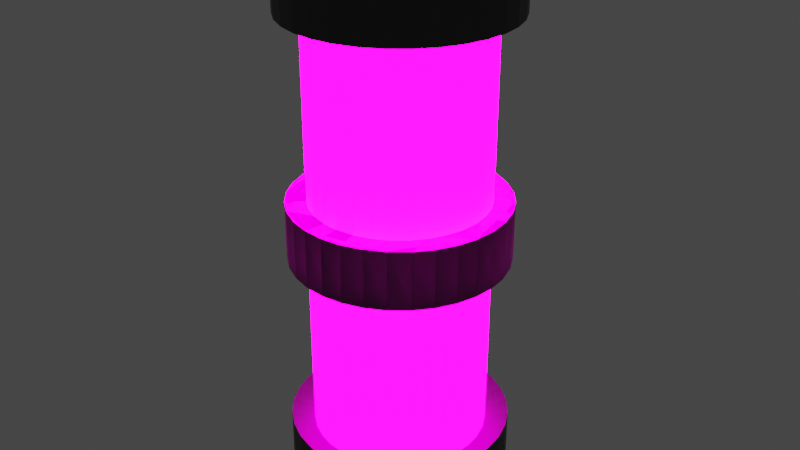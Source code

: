 # Source: canister.blend  (saved by Blender 3.1.7; exported with 4.5.12 LTS)
import bpy
from mathutils import Matrix  # noqa: F401  (used for matrix-valued properties, if any)

bpy.ops.wm.read_factory_settings(use_empty=True)
scene = bpy.context.scene
scene.name = 'Scene'

# ---- collections
col_collection = bpy.data.collections.new('Collection'); scene.collection.children.link(col_collection)

# ---- materials (node trees are filled in below, after node groups)
mat_material_001 = bpy.data.materials.new('Material.001')
mat_material_001.use_transparent_shadow = False
mat_material_002 = bpy.data.materials.new('Material.002')
mat_material_002.use_transparent_shadow = False

# ---- material node trees
mat_material_001.use_nodes = True; mat_material_001.node_tree.nodes.clear()
_N = mat_material_001.node_tree.nodes; _L = mat_material_001.node_tree.links
n0 = _N.new('ShaderNodeBsdfPrincipled'); n0.name = 'Principled BSDF'; n0.location = (10, 300)
n0.distribution = 'GGX'
n0.subsurface_method = 'RANDOM_WALK_SKIN'
n0.inputs[0].default_value = (191.0, 0.0, 142.0, 1.0)
n0.inputs[1].default_value = 1.0
n0.inputs[2].default_value = 0.8119
n0.inputs[3].default_value = 1.45
n0.inputs[11].default_value = 1.01
n0.inputs[13].default_value = 0.5092
n0.inputs[27].default_value = (191.0, 0.0, 142.0, 1.0)
n0.inputs[28].default_value = 0.1
n1 = _N.new('ShaderNodeOutputMaterial'); n1.name = 'Material Output'; n1.location = (300, 300)
_L.new(n0.outputs[0], n1.inputs[0])
n1.is_active_output = True
mat_material_002.use_nodes = True; mat_material_002.node_tree.nodes.clear()
_N = mat_material_002.node_tree.nodes; _L = mat_material_002.node_tree.links
n0 = _N.new('ShaderNodeBsdfPrincipled'); n0.name = 'Principled BSDF'; n0.location = (10, 300)
n0.distribution = 'GGX'
n0.subsurface_method = 'RANDOM_WALK_SKIN'
n0.inputs[0].default_value = (0.07564, 0.07564, 0.07564, 1.0)
n0.inputs[1].default_value = 1.0
n0.inputs[3].default_value = 1.45
n0.inputs[27].default_value = (0.0, 0.0, 0.0, 1.0)
n0.inputs[28].default_value = 1.0
n1 = _N.new('ShaderNodeOutputMaterial'); n1.name = 'Material Output'; n1.location = (300, 300)
_L.new(n0.outputs[0], n1.inputs[0])
n1.is_active_output = True

# ---- world
world_world = bpy.data.worlds.new('World'); scene.world = world_world
world_world.use_nodes = True; world_world.node_tree.nodes.clear()
_N = world_world.node_tree.nodes; _L = world_world.node_tree.links
n0 = _N.new('ShaderNodeOutputWorld'); n0.name = 'World Output'; n0.location = (300, 300)
n1 = _N.new('ShaderNodeBackground'); n1.name = 'Background'; n1.location = (10, 300)
n1.inputs[0].default_value = (0.05088, 0.05088, 0.05088, 1.0)
_L.new(n1.outputs[0], n0.inputs[0])
n0.is_active_output = True
world_world.color = (0.05088, 0.05088, 0.05088)
world_world.use_sun_shadow = False
world_world.sun_shadow_jitter_overblur = 0.0

# ---- meshes
me_cylinder = bpy.data.meshes.new('Cylinder')
me_cylinder.from_pydata([(0.0, 1.0, -1.0), (-2.375e-08, 0.8134, 1.0), (0.1951, 0.9808, -1.0), (0.1587, 0.7978, 1.0), (0.3827, 0.9239, -1.0), (0.3113, 0.7515, 1.0), (0.5556, 0.8315, -1.0), (0.4519, 0.6763, 1.0), (0.7071, 0.7071, -1.0), (0.5752, 0.5752, 1.0), (0.8315, 0.5556, -1.0), (0.6763, 0.4519, 1.0), (0.9239, 0.3827, -1.0), (0.7515, 0.3113, 1.0), (0.9808, 0.1951, -1.0), (0.7978, 0.1587, 1.0), (1.0, -4.371e-08, -1.0), (0.8134, -3.812e-08, 1.0), (0.9808, -0.1951, -1.0), (0.7978, -0.1587, 1.0), (0.9239, -0.3827, -1.0), (0.7515, -0.3113, 1.0), (0.8315, -0.5556, -1.0), (0.6763, -0.4519, 1.0), (0.7071, -0.7071, -1.0), (0.5752, -0.5752, 1.0), (0.5556, -0.8315, -1.0), (0.4519, -0.6763, 1.0), (0.3827, -0.9239, -1.0), (0.3113, -0.7515, 1.0), (0.1951, -0.9808, -1.0), (0.1587, -0.7978, 1.0), (-8.742e-08, -1.0, -1.0), (-7.625e-08, -0.8134, 1.0), (-0.1951, -0.9808, -1.0), (-0.1587, -0.7978, 1.0), (-0.3827, -0.9239, -1.0), (-0.3113, -0.7515, 1.0), (-0.5556, -0.8315, -1.0), (-0.4519, -0.6763, 1.0), (-0.7071, -0.7071, -1.0), (-0.5752, -0.5752, 1.0), (-0.8315, -0.5556, -1.0), (-0.6763, -0.4519, 1.0), (-0.9239, -0.3827, -1.0), (-0.7515, -0.3113, 1.0), (-0.9808, -0.1951, -1.0), (-0.7978, -0.1587, 1.0), (-1.0, 1.192e-08, -1.0), (-0.8134, 1.192e-08, 1.0), (-0.9808, 0.1951, -1.0), (-0.7978, 0.1587, 1.0), (-0.9239, 0.3827, -1.0), (-0.7515, 0.3113, 1.0), (-0.8315, 0.5556, -1.0), (-0.6763, 0.4519, 1.0), (-0.7071, 0.7071, -1.0), (-0.5752, 0.5752, 1.0), (-0.5556, 0.8315, -1.0), (-0.4519, 0.6763, 1.0), (-0.3827, 0.9239, -1.0), (-0.3113, 0.7515, 1.0), (-0.1951, 0.9808, -1.0), (-0.1587, 0.7978, 1.0), (0.1951, 0.9808, 1.0), (0.0, 1.0, 1.0), (0.3827, 0.9239, 1.0), (0.5556, 0.8315, 1.0), (0.7071, 0.7071, 1.0), (0.8315, 0.5556, 1.0), (0.9239, 0.3827, 1.0), (0.9808, 0.1951, 1.0), (1.0, -4.371e-08, 1.0), (0.9808, -0.1951, 1.0), (0.9239, -0.3827, 1.0), (0.8315, -0.5556, 1.0), (0.7071, -0.7071, 1.0), (0.5556, -0.8315, 1.0), (0.3827, -0.9239, 1.0), (0.1951, -0.9808, 1.0), (-8.742e-08, -1.0, 1.0), (-0.1951, -0.9808, 1.0), (-0.3827, -0.9239, 1.0), (-0.5556, -0.8315, 1.0), (-0.7071, -0.7071, 1.0), (-0.8315, -0.5556, 1.0), (-0.9239, -0.3827, 1.0), (-0.9808, -0.1951, 1.0), (-1.0, 1.192e-08, 1.0), (-0.9808, 0.1951, 1.0), (-0.9239, 0.3827, 1.0), (-0.8315, 0.5556, 1.0), (-0.7071, 0.7071, 1.0), (-0.5556, 0.8315, 1.0), (-0.3827, 0.9239, 1.0), (-0.1951, 0.9808, 1.0), (0.2003, 1.007, 7.138), (2.21e-08, 1.027, 7.138), (0.3929, 0.9485, 7.138), (0.5704, 0.8536, 7.138), (0.726, 0.726, 7.138), (0.8536, 0.5704, 7.138), (0.9485, 0.3929, 7.138), (1.007, 0.2003, 7.138), (1.027, -4.997e-08, 7.138), (1.007, -0.2003, 7.138), (0.9485, -0.3929, 7.138), (0.8536, -0.5704, 7.138), (0.726, -0.726, 7.138), (0.5704, -0.8536, 7.138), (0.3929, -0.9485, 7.138), (0.2003, -1.007, 7.138), (-4.416e-08, -1.027, 7.138), (-0.2003, -1.007, 7.138), (-0.3929, -0.9485, 7.138), (-0.5704, -0.8536, 7.138), (-0.726, -0.726, 7.138), (-0.8536, -0.5704, 7.138), (-0.9485, -0.3929, 7.138), (-1.007, -0.2003, 7.138), (-1.027, 1.32e-08, 7.138), (-1.007, 0.2003, 7.138), (-0.9485, 0.3929, 7.138), (-0.8536, 0.5704, 7.138), (-0.726, 0.726, 7.138), (-0.5704, 0.8536, 7.138), (-0.3929, 0.9485, 7.138), (-0.2003, 1.007, 7.138), (0.1587, 0.7978, 7.402), (1.542e-08, 0.8134, 7.402), (0.3113, 0.7515, 7.402), (0.4519, 0.6763, 7.402), (0.5752, 0.5752, 7.402), (0.6763, 0.4519, 7.402), (0.7515, 0.3113, 7.402), (0.7978, 0.1587, 7.402), (0.8134, -3.812e-08, 7.402), (0.7978, -0.1587, 7.402), (0.7515, -0.3113, 7.402), (0.6763, -0.4519, 7.402), (0.5752, -0.5752, 7.402), (0.4519, -0.6763, 7.402), (0.3113, -0.7515, 7.402), (0.1587, -0.7978, 7.402), (-3.708e-08, -0.8134, 7.402), (-0.1587, -0.7978, 7.402), (-0.3113, -0.7515, 7.402), (-0.4519, -0.6763, 7.402), (-0.5752, -0.5752, 7.402), (-0.6763, -0.4519, 7.402), (-0.7515, -0.3113, 7.402), (-0.7978, -0.1587, 7.402), (-0.8134, 1.192e-08, 7.402), (-0.7978, 0.1587, 7.402), (-0.7515, 0.3113, 7.402), (-0.6763, 0.4519, 7.402), (-0.5752, 0.5752, 7.402), (-0.4519, 0.6763, 7.402), (-0.3113, 0.7515, 7.402), (-0.1587, 0.7978, 7.402), (0.1587, 0.7978, 7.402), (1.542e-08, 0.8134, 7.402), (0.3113, 0.7515, 7.402), (0.4519, 0.6763, 7.402), (0.5752, 0.5752, 7.402), (0.6763, 0.4519, 7.402), (0.7515, 0.3113, 7.402), (0.7978, 0.1587, 7.402), (0.8134, -3.812e-08, 7.402), (0.7978, -0.1587, 7.402), (0.7515, -0.3113, 7.402), (0.6763, -0.4519, 7.402), (0.5752, -0.5752, 7.402), (0.4519, -0.6763, 7.402), (0.3113, -0.7515, 7.402), (0.1587, -0.7978, 7.402), (-3.708e-08, -0.8134, 7.402), (-0.1587, -0.7978, 7.402), (-0.3113, -0.7515, 7.402), (-0.4519, -0.6763, 7.402), (-0.5752, -0.5752, 7.402), (-0.6763, -0.4519, 7.402), (-0.7515, -0.3113, 7.402), (-0.7978, -0.1587, 7.402), (-0.8134, 1.192e-08, 7.402), (-0.7978, 0.1587, 7.402), (-0.7515, 0.3113, 7.402), (-0.6763, 0.4519, 7.402), (-0.5752, 0.5752, 7.402), (-0.4519, 0.6763, 7.402), (-0.3113, 0.7515, 7.402), (-0.1587, 0.7978, 7.402), (0.2003, 1.007, 9.68), (1.669e-08, 1.027, 9.68), (0.3929, 0.9485, 9.68), (0.5704, 0.8536, 9.68), (0.726, 0.726, 9.68), (0.8536, 0.5704, 9.68), (0.9485, 0.3929, 9.68), (1.007, 0.2003, 9.68), (1.027, -4.997e-08, 9.68), (1.007, -0.2003, 9.68), (0.9485, -0.3929, 9.68), (0.8536, -0.5704, 9.68), (0.726, -0.726, 9.68), (0.5704, -0.8536, 9.68), (0.3929, -0.9485, 9.68), (0.2003, -1.007, 9.68), (-4.957e-08, -1.027, 9.68), (-0.2003, -1.007, 9.68), (-0.3929, -0.9485, 9.68), (-0.5704, -0.8536, 9.68), (-0.726, -0.726, 9.68), (-0.8536, -0.5704, 9.68), (-0.9485, -0.3929, 9.68), (-1.007, -0.2003, 9.68), (-1.027, 1.32e-08, 9.68), (-1.007, 0.2003, 9.68), (-0.9485, 0.3929, 9.68), (-0.8536, 0.5704, 9.68), (-0.726, 0.726, 9.68), (-0.5704, 0.8536, 9.68), (-0.3929, 0.9485, 9.68), (-0.2003, 1.007, 9.68)], [], [(0, 65, 64, 2), (2, 64, 66, 4), (4, 66, 67, 6), (6, 67, 68, 8), (8, 68, 69, 10), (10, 69, 70, 12), (12, 70, 71, 14), (14, 71, 72, 16), (16, 72, 73, 18), (18, 73, 74, 20), (20, 74, 75, 22), (22, 75, 76, 24), (24, 76, 77, 26), (26, 77, 78, 28), (28, 78, 79, 30), (30, 79, 80, 32), (32, 80, 81, 34), (34, 81, 82, 36), (36, 82, 83, 38), (38, 83, 84, 40), (40, 84, 85, 42), (42, 85, 86, 44), (44, 86, 87, 46), (46, 87, 88, 48), (48, 88, 89, 50), (50, 89, 90, 52), (52, 90, 91, 54), (54, 91, 92, 56), (56, 92, 93, 58), (58, 93, 94, 60), (27, 25, 140, 141), (60, 94, 95, 62), (62, 95, 65, 0), (0, 2, 4, 6, 8, 10, 12, 14, 16, 18, 20, 22, 24, 26, 28, 30, 32, 34, 36, 38, 40, 42, 44, 46, 48, 50, 52, 54, 56, 58, 60, 62), (1, 3, 64, 65), (3, 5, 66, 64), (5, 7, 67, 66), (7, 9, 68, 67), (9, 11, 69, 68), (11, 13, 70, 69), (13, 15, 71, 70), (15, 17, 72, 71), (17, 19, 73, 72), (19, 21, 74, 73), (21, 23, 75, 74), (23, 25, 76, 75), (25, 27, 77, 76), (27, 29, 78, 77), (29, 31, 79, 78), (31, 33, 80, 79), (33, 35, 81, 80), (35, 37, 82, 81), (37, 39, 83, 82), (39, 41, 84, 83), (41, 43, 85, 84), (43, 45, 86, 85), (45, 47, 87, 86), (47, 49, 88, 87), (49, 51, 89, 88), (51, 53, 90, 89), (53, 55, 91, 90), (55, 57, 92, 91), (57, 59, 93, 92), (59, 61, 94, 93), (61, 63, 95, 94), (63, 1, 65, 95), (123, 122, 218, 219), (55, 53, 154, 155), (29, 27, 141, 142), (3, 1, 129, 128), (57, 55, 155, 156), (31, 29, 142, 143), (5, 3, 128, 130), (59, 57, 156, 157), (33, 31, 143, 144), (7, 5, 130, 131), (61, 59, 157, 158), (35, 33, 144, 145), (9, 7, 131, 132), (63, 61, 158, 159), (37, 35, 145, 146), (11, 9, 132, 133), (1, 63, 159, 129), (39, 37, 146, 147), (13, 11, 133, 134), (41, 39, 147, 148), (15, 13, 134, 135), (43, 41, 148, 149), (17, 15, 135, 136), (45, 43, 149, 150), (19, 17, 136, 137), (47, 45, 150, 151), (21, 19, 137, 138), (49, 47, 151, 152), (23, 21, 138, 139), (51, 49, 152, 153), (25, 23, 139, 140), (53, 51, 153, 154), (161, 160, 128, 129), (160, 162, 130, 128), (162, 163, 131, 130), (163, 164, 132, 131), (164, 165, 133, 132), (165, 166, 134, 133), (166, 167, 135, 134), (167, 168, 136, 135), (168, 169, 137, 136), (169, 170, 138, 137), (170, 171, 139, 138), (171, 172, 140, 139), (172, 173, 141, 140), (173, 174, 142, 141), (174, 175, 143, 142), (175, 176, 144, 143), (176, 177, 145, 144), (177, 178, 146, 145), (178, 179, 147, 146), (179, 180, 148, 147), (180, 181, 149, 148), (181, 182, 150, 149), (182, 183, 151, 150), (183, 184, 152, 151), (184, 185, 153, 152), (185, 186, 154, 153), (186, 187, 155, 154), (187, 188, 156, 155), (188, 189, 157, 156), (189, 190, 158, 157), (190, 191, 159, 158), (191, 161, 129, 159), (97, 96, 160, 161), (96, 98, 162, 160), (98, 99, 163, 162), (99, 100, 164, 163), (100, 101, 165, 164), (101, 102, 166, 165), (102, 103, 167, 166), (103, 104, 168, 167), (104, 105, 169, 168), (105, 106, 170, 169), (106, 107, 171, 170), (107, 108, 172, 171), (108, 109, 173, 172), (109, 110, 174, 173), (110, 111, 175, 174), (111, 112, 176, 175), (112, 113, 177, 176), (113, 114, 178, 177), (114, 115, 179, 178), (115, 116, 180, 179), (116, 117, 181, 180), (117, 118, 182, 181), (118, 119, 183, 182), (119, 120, 184, 183), (120, 121, 185, 184), (121, 122, 186, 185), (122, 123, 187, 186), (123, 124, 188, 187), (124, 125, 189, 188), (125, 126, 190, 189), (126, 127, 191, 190), (127, 97, 161, 191), (192, 193, 223, 222, 221, 220, 219, 218, 217, 216, 215, 214, 213, 212, 211, 210, 209, 208, 207, 206, 205, 204, 203, 202, 201, 200, 199, 198, 197, 196, 195, 194), (110, 109, 205, 206), (96, 97, 193, 192), (124, 123, 219, 220), (111, 110, 206, 207), (98, 96, 192, 194), (125, 124, 220, 221), (112, 111, 207, 208), (99, 98, 194, 195), (126, 125, 221, 222), (113, 112, 208, 209), (100, 99, 195, 196), (127, 126, 222, 223), (114, 113, 209, 210), (101, 100, 196, 197), (97, 127, 223, 193), (115, 114, 210, 211), (102, 101, 197, 198), (116, 115, 211, 212), (103, 102, 198, 199), (117, 116, 212, 213), (104, 103, 199, 200), (118, 117, 213, 214), (105, 104, 200, 201), (119, 118, 214, 215), (106, 105, 201, 202), (120, 119, 215, 216), (107, 106, 202, 203), (121, 120, 216, 217), (108, 107, 203, 204), (122, 121, 217, 218), (109, 108, 204, 205)])
me_cylinder.polygons.foreach_set('material_index', [1, 1, 1, 1, 1, 1, 1, 1, 1, 1, 1, 1, 1, 1, 1, 1, 1, 1, 1, 1, 1, 1, 1, 1, 1, 1, 1, 1, 1, 1, 0, 1, 1, 0, 1, 1, 1, 1, 1, 1, 1, 1, 1, 1, 1, 1, 1, 1, 1, 1, 1, 1, 1, 1, 1, 1, 1, 1, 1, 1, 1, 1, 1, 1, 1, 1, 1, 0, 0, 0, 0, 0, 0, 0, 0, 0, 0, 0, 0, 0, 0, 0, 0, 0, 0, 0, 0, 0, 0, 0, 0, 0, 0, 0, 0, 0, 0, 0, 0, 0, 0, 0, 0, 0, 0, 0, 0, 0, 0, 0, 0, 0, 0, 0, 0, 0, 0, 0, 0, 0, 0, 0, 0, 0, 0, 0, 0, 0, 0, 0, 1, 1, 1, 1, 1, 1, 1, 1, 1, 1, 1, 1, 1, 1, 1, 1, 1, 1, 1, 1, 1, 1, 1, 1, 1, 1, 1, 1, 1, 1, 1, 1, 1, 1, 1, 1, 1, 1, 1, 1, 1, 1, 1, 1, 1, 1, 1, 1, 1, 1, 1, 1, 1, 1, 1, 1, 1, 1, 1, 1, 1, 1, 1, 1])
_uv = me_cylinder.uv_layers.new(name='UVMap')
_uv.uv.foreach_set('vector', [1.0, 0.5, 1.0, 1.0, 0.9688, 1.0, 0.9688, 0.5, 0.9688, 0.5, 0.9688, 1.0, 0.9375, 1.0, 0.9375, 0.5, 0.9375, 0.5, 0.9375, 1.0, 0.9062, 1.0, 0.9062, 0.5, 0.9062, 0.5, 0.9062, 1.0, 0.875, 1.0, 0.875, 0.5, 0.875, 0.5, 0.875, 1.0, 0.8438, 1.0, 0.8438, 0.5, 0.8438, 0.5, 0.8438, 1.0, 0.8125, 1.0, 0.8125, 0.5, 0.8125, 0.5, 0.8125, 1.0, 0.7812, 1.0, 0.7812, 0.5, 0.7812, 0.5, 0.7812, 1.0, 0.75, 1.0, 0.75, 0.5, 0.75, 0.5, 0.75, 1.0, 0.7188, 1.0, 0.7188, 0.5, 0.7188, 0.5, 0.7188, 1.0, 0.6875, 1.0, 0.6875, 0.5, 0.6875, 0.5, 0.6875, 1.0, 0.6562, 1.0, 0.6562, 0.5, 0.6562, 0.5, 0.6562, 1.0, 0.625, 1.0, 0.625, 0.5, 0.625, 0.5, 0.625, 1.0, 0.5938, 1.0, 0.5938, 0.5, 0.5938, 0.5, 0.5938, 1.0, 0.5625, 1.0, 0.5625, 0.5, 0.5625, 0.5, 0.5625, 1.0, 0.5312, 1.0, 0.5312, 0.5, 0.5312, 0.5, 0.5312, 1.0, 0.5, 1.0, 0.5, 0.5, 0.5, 0.5, 0.5, 1.0, 0.4688, 1.0, 0.4688, 0.5, 0.4688, 0.5, 0.4688, 1.0, 0.4375, 1.0, 0.4375, 0.5, 0.4375, 0.5, 0.4375, 1.0, 0.4062, 1.0, 0.4062, 0.5, 0.4062, 0.5, 0.4062, 1.0, 0.375, 1.0, 0.375, 0.5, 0.375, 0.5, 0.375, 1.0, 0.3438, 1.0, 0.3438, 0.5, 0.3438, 0.5, 0.3438, 1.0, 0.3125, 1.0, 0.3125, 0.5, 0.3125, 0.5, 0.3125, 1.0, 0.2812, 1.0, 0.2812, 0.5, 0.2812, 0.5, 0.2812, 1.0, 0.25, 1.0, 0.25, 0.5, 0.25, 0.5, 0.25, 1.0, 0.2188, 1.0, 0.2188, 0.5, 0.2188, 0.5, 0.2188, 1.0, 0.1875, 1.0, 0.1875, 0.5, 0.1875, 0.5, 0.1875, 1.0, 0.1562, 1.0, 0.1562, 0.5, 0.1562, 0.5, 0.1562, 1.0, 0.125, 1.0, 0.125, 0.5, 0.125, 0.5, 0.125, 1.0, 0.09375, 1.0, 0.09375, 0.5, 0.09375, 0.5, 0.09375, 1.0, 0.0625, 1.0, 0.0625, 0.5, 0.3585, 0.08768, 0.388, 0.112, 0.388, 0.112, 0.3585, 0.08768, 0.0625, 0.5, 0.0625, 1.0, 0.03125, 1.0, 0.03125, 0.5, 0.03125, 0.5, 0.03125, 1.0, 0.0, 1.0, 0.0, 0.5, 0.75, 0.49, 0.7968, 0.4854, 0.8418, 0.4717, 0.8833, 0.4496, 0.9197, 0.4197, 0.9496, 0.3833, 0.9717, 0.3418, 0.9854, 0.2968, 0.99, 0.25, 0.9854, 0.2032, 0.9717, 0.1582, 0.9496, 0.1167, 0.9197, 0.08029, 0.8833, 0.05045, 0.8418, 0.02827, 0.7968, 0.01461, 0.75, 0.01, 0.7032, 0.01461, 0.6582, 0.02827, 0.6167, 0.05045, 0.5803, 0.08029, 0.5504, 0.1167, 0.5283, 0.1582, 0.5146, 0.2032, 0.51, 0.25, 0.5146, 0.2968, 0.5283, 0.3418, 0.5504, 0.3833, 0.5803, 0.4197, 0.6167, 0.4496, 0.6582, 0.4717, 0.7032, 0.4854, 0.25, 0.4452, 0.2881, 0.4415, 0.2968, 0.4854, 0.25, 0.49, 0.2881, 0.4415, 0.3247, 0.4304, 0.3418, 0.4717, 0.2968, 0.4854, 0.3247, 0.4304, 0.3585, 0.4123, 0.3833, 0.4496, 0.3418, 0.4717, 0.3585, 0.4123, 0.388, 0.388, 0.4197, 0.4197, 0.3833, 0.4496, 0.388, 0.388, 0.4123, 0.3585, 0.4496, 0.3833, 0.4197, 0.4197, 0.4123, 0.3585, 0.4304, 0.3247, 0.4717, 0.3418, 0.4496, 0.3833, 0.4304, 0.3247, 0.4415, 0.2881, 0.4854, 0.2968, 0.4717, 0.3418, 0.4415, 0.2881, 0.4452, 0.25, 0.49, 0.25, 0.4854, 0.2968, 0.4452, 0.25, 0.4415, 0.2119, 0.4854, 0.2032, 0.49, 0.25, 0.4415, 0.2119, 0.4304, 0.1753, 0.4717, 0.1582, 0.4854, 0.2032, 0.4304, 0.1753, 0.4123, 0.1415, 0.4496, 0.1167, 0.4717, 0.1582, 0.4123, 0.1415, 0.388, 0.112, 0.4197, 0.08029, 0.4496, 0.1167, 0.388, 0.112, 0.3585, 0.08768, 0.3833, 0.05045, 0.4197, 0.08029, 0.3585, 0.08768, 0.3247, 0.06964, 0.3418, 0.02827, 0.3833, 0.05045, 0.3247, 0.06964, 0.2881, 0.05853, 0.2968, 0.01461, 0.3418, 0.02827, 0.2881, 0.05853, 0.25, 0.05478, 0.25, 0.01, 0.2968, 0.01461, 0.25, 0.05478, 0.2119, 0.05853, 0.2032, 0.01461, 0.25, 0.01, 0.2119, 0.05853, 0.1753, 0.06964, 0.1582, 0.02827, 0.2032, 0.01461, 0.1753, 0.06964, 0.1415, 0.08768, 0.1167, 0.05045, 0.1582, 0.02827, 0.1415, 0.08768, 0.112, 0.112, 0.08029, 0.08029, 0.1167, 0.05045, 0.112, 0.112, 0.08768, 0.1415, 0.05045, 0.1167, 0.08029, 0.08029, 0.08768, 0.1415, 0.06964, 0.1753, 0.02827, 0.1582, 0.05045, 0.1167, 0.06964, 0.1753, 0.05853, 0.2119, 0.01461, 0.2032, 0.02827, 0.1582, 0.05853, 0.2119, 0.05478, 0.25, 0.01, 0.25, 0.01461, 0.2032, 0.05478, 0.25, 0.05853, 0.2881, 0.01461, 0.2968, 0.01, 0.25, 0.05853, 0.2881, 0.06964, 0.3247, 0.02827, 0.3418, 0.01461, 0.2968, 0.06964, 0.3247, 0.08768, 0.3585, 0.05045, 0.3833, 0.02827, 0.3418, 0.08768, 0.3585, 0.112, 0.388, 0.08029, 0.4197, 0.05045, 0.3833, 0.112, 0.388, 0.1415, 0.4123, 0.1167, 0.4496, 0.08029, 0.4197, 0.1415, 0.4123, 0.1753, 0.4304, 0.1582, 0.4717, 0.1167, 0.4496, 0.1753, 0.4304, 0.2119, 0.4415, 0.2032, 0.4854, 0.1582, 0.4717, 0.2119, 0.4415, 0.25, 0.4452, 0.25, 0.49, 0.2032, 0.4854, 0.08768, 0.3585, 0.06964, 0.3247, 0.06964, 0.3247, 0.08768, 0.3585, 0.08768, 0.3585, 0.06964, 0.3247, 0.06964, 0.3247, 0.08768, 0.3585, 0.3247, 0.06964, 0.3585, 0.08768, 0.3585, 0.08768, 0.3247, 0.06964, 0.2881, 0.4415, 0.25, 0.4452, 0.25, 0.4452, 0.2881, 0.4415, 0.112, 0.388, 0.08768, 0.3585, 0.08768, 0.3585, 0.112, 0.388, 0.2881, 0.05853, 0.3247, 0.06964, 0.3247, 0.06964, 0.2881, 0.05853, 0.3247, 0.4304, 0.2881, 0.4415, 0.2881, 0.4415, 0.3247, 0.4304, 0.1415, 0.4123, 0.112, 0.388, 0.112, 0.388, 0.1415, 0.4123, 0.25, 0.05478, 0.2881, 0.05853, 0.2881, 0.05853, 0.25, 0.05478, 0.3585, 0.4123, 0.3247, 0.4304, 0.3247, 0.4304, 0.3585, 0.4123, 0.1753, 0.4304, 0.1415, 0.4123, 0.1415, 0.4123, 0.1753, 0.4304, 0.2119, 0.05853, 0.25, 0.05478, 0.25, 0.05478, 0.2119, 0.05853, 0.388, 0.388, 0.3585, 0.4123, 0.3585, 0.4123, 0.388, 0.388, 0.2119, 0.4415, 0.1753, 0.4304, 0.1753, 0.4304, 0.2119, 0.4415, 0.1753, 0.06964, 0.2119, 0.05853, 0.2119, 0.05853, 0.1753, 0.06964, 0.4123, 0.3585, 0.388, 0.388, 0.388, 0.388, 0.4123, 0.3585, 0.25, 0.4452, 0.2119, 0.4415, 0.2119, 0.4415, 0.25, 0.4452, 0.1415, 0.08768, 0.1753, 0.06964, 0.1753, 0.06964, 0.1415, 0.08768, 0.4304, 0.3247, 0.4123, 0.3585, 0.4123, 0.3585, 0.4304, 0.3247, 0.112, 0.112, 0.1415, 0.08768, 0.1415, 0.08768, 0.112, 0.112, 0.4415, 0.2881, 0.4304, 0.3247, 0.4304, 0.3247, 0.4415, 0.2881, 0.08768, 0.1415, 0.112, 0.112, 0.112, 0.112, 0.08768, 0.1415, 0.4452, 0.25, 0.4415, 0.2881, 0.4415, 0.2881, 0.4452, 0.25, 0.06964, 0.1753, 0.08768, 0.1415, 0.08768, 0.1415, 0.06964, 0.1753, 0.4415, 0.2119, 0.4452, 0.25, 0.4452, 0.25, 0.4415, 0.2119, 0.05853, 0.2119, 0.06964, 0.1753, 0.06964, 0.1753, 0.05853, 0.2119, 0.4304, 0.1753, 0.4415, 0.2119, 0.4415, 0.2119, 0.4304, 0.1753, 0.05478, 0.25, 0.05853, 0.2119, 0.05853, 0.2119, 0.05478, 0.25, 0.4123, 0.1415, 0.4304, 0.1753, 0.4304, 0.1753, 0.4123, 0.1415, 0.05853, 0.2881, 0.05478, 0.25, 0.05478, 0.25, 0.05853, 0.2881, 0.388, 0.112, 0.4123, 0.1415, 0.4123, 0.1415, 0.388, 0.112, 0.06964, 0.3247, 0.05853, 0.2881, 0.05853, 0.2881, 0.06964, 0.3247, 0.25, 0.4452, 0.2881, 0.4415, 0.2881, 0.4415, 0.25, 0.4452, 0.2881, 0.4415, 0.3247, 0.4304, 0.3247, 0.4304, 0.2881, 0.4415, 0.3247, 0.4304, 0.3585, 0.4123, 0.3585, 0.4123, 0.3247, 0.4304, 0.3585, 0.4123, 0.388, 0.388, 0.388, 0.388, 0.3585, 0.4123, 0.388, 0.388, 0.4123, 0.3585, 0.4123, 0.3585, 0.388, 0.388, 0.4123, 0.3585, 0.4304, 0.3247, 0.4304, 0.3247, 0.4123, 0.3585, 0.4304, 0.3247, 0.4415, 0.2881, 0.4415, 0.2881, 0.4304, 0.3247, 0.4415, 0.2881, 0.4452, 0.25, 0.4452, 0.25, 0.4415, 0.2881, 0.4452, 0.25, 0.4415, 0.2119, 0.4415, 0.2119, 0.4452, 0.25, 0.4415, 0.2119, 0.4304, 0.1753, 0.4304, 0.1753, 0.4415, 0.2119, 0.4304, 0.1753, 0.4123, 0.1415, 0.4123, 0.1415, 0.4304, 0.1753, 0.4123, 0.1415, 0.388, 0.112, 0.388, 0.112, 0.4123, 0.1415, 0.388, 0.112, 0.3585, 0.08768, 0.3585, 0.08768, 0.388, 0.112, 0.3585, 0.08768, 0.3247, 0.06964, 0.3247, 0.06964, 0.3585, 0.08768, 0.3247, 0.06964, 0.2881, 0.05853, 0.2881, 0.05853, 0.3247, 0.06964, 0.2881, 0.05853, 0.25, 0.05478, 0.25, 0.05478, 0.2881, 0.05853, 0.25, 0.05478, 0.2119, 0.05853, 0.2119, 0.05853, 0.25, 0.05478, 0.2119, 0.05853, 0.1753, 0.06964, 0.1753, 0.06964, 0.2119, 0.05853, 0.1753, 0.06964, 0.1415, 0.08768, 0.1415, 0.08768, 0.1753, 0.06964, 0.1415, 0.08768, 0.112, 0.112, 0.112, 0.112, 0.1415, 0.08768, 0.112, 0.112, 0.08768, 0.1415, 0.08768, 0.1415, 0.112, 0.112, 0.08768, 0.1415, 0.06964, 0.1753, 0.06964, 0.1753, 0.08768, 0.1415, 0.06964, 0.1753, 0.05853, 0.2119, 0.05853, 0.2119, 0.06964, 0.1753, 0.05853, 0.2119, 0.05478, 0.25, 0.05478, 0.25, 0.05853, 0.2119, 0.05478, 0.25, 0.05853, 0.2881, 0.05853, 0.2881, 0.05478, 0.25, 0.05853, 0.2881, 0.06964, 0.3247, 0.06964, 0.3247, 0.05853, 0.2881, 0.06964, 0.3247, 0.08768, 0.3585, 0.08768, 0.3585, 0.06964, 0.3247, 0.08768, 0.3585, 0.112, 0.388, 0.112, 0.388, 0.08768, 0.3585, 0.112, 0.388, 0.1415, 0.4123, 0.1415, 0.4123, 0.112, 0.388, 0.1415, 0.4123, 0.1753, 0.4304, 0.1753, 0.4304, 0.1415, 0.4123, 0.1753, 0.4304, 0.2119, 0.4415, 0.2119, 0.4415, 0.1753, 0.4304, 0.2119, 0.4415, 0.25, 0.4452, 0.25, 0.4452, 0.2119, 0.4415, 0.25, 0.4452, 0.2881, 0.4415, 0.2881, 0.4415, 0.25, 0.4452, 0.2881, 0.4415, 0.3247, 0.4304, 0.3247, 0.4304, 0.2881, 0.4415, 0.3247, 0.4304, 0.3585, 0.4123, 0.3585, 0.4123, 0.3247, 0.4304, 0.3585, 0.4123, 0.388, 0.388, 0.388, 0.388, 0.3585, 0.4123, 0.388, 0.388, 0.4123, 0.3585, 0.4123, 0.3585, 0.388, 0.388, 0.4123, 0.3585, 0.4304, 0.3247, 0.4304, 0.3247, 0.4123, 0.3585, 0.4304, 0.3247, 0.4415, 0.2881, 0.4415, 0.2881, 0.4304, 0.3247, 0.4415, 0.2881, 0.4452, 0.25, 0.4452, 0.25, 0.4415, 0.2881, 0.4452, 0.25, 0.4415, 0.2119, 0.4415, 0.2119, 0.4452, 0.25, 0.4415, 0.2119, 0.4304, 0.1753, 0.4304, 0.1753, 0.4415, 0.2119, 0.4304, 0.1753, 0.4123, 0.1415, 0.4123, 0.1415, 0.4304, 0.1753, 0.4123, 0.1415, 0.388, 0.112, 0.388, 0.112, 0.4123, 0.1415, 0.388, 0.112, 0.3585, 0.08768, 0.3585, 0.08768, 0.388, 0.112, 0.3585, 0.08768, 0.3247, 0.06964, 0.3247, 0.06964, 0.3585, 0.08768, 0.3247, 0.06964, 0.2881, 0.05853, 0.2881, 0.05853, 0.3247, 0.06964, 0.2881, 0.05853, 0.25, 0.05478, 0.25, 0.05478, 0.2881, 0.05853, 0.25, 0.05478, 0.2119, 0.05853, 0.2119, 0.05853, 0.25, 0.05478, 0.2119, 0.05853, 0.1753, 0.06964, 0.1753, 0.06964, 0.2119, 0.05853, 0.1753, 0.06964, 0.1415, 0.08768, 0.1415, 0.08768, 0.1753, 0.06964, 0.1415, 0.08768, 0.112, 0.112, 0.112, 0.112, 0.1415, 0.08768, 0.112, 0.112, 0.08768, 0.1415, 0.08768, 0.1415, 0.112, 0.112, 0.08768, 0.1415, 0.06964, 0.1753, 0.06964, 0.1753, 0.08768, 0.1415, 0.06964, 0.1753, 0.05853, 0.2119, 0.05853, 0.2119, 0.06964, 0.1753, 0.05853, 0.2119, 0.05478, 0.25, 0.05478, 0.25, 0.05853, 0.2119, 0.05478, 0.25, 0.05853, 0.2881, 0.05853, 0.2881, 0.05478, 0.25, 0.05853, 0.2881, 0.06964, 0.3247, 0.06964, 0.3247, 0.05853, 0.2881, 0.06964, 0.3247, 0.08768, 0.3585, 0.08768, 0.3585, 0.06964, 0.3247, 0.08768, 0.3585, 0.112, 0.388, 0.112, 0.388, 0.08768, 0.3585, 0.112, 0.388, 0.1415, 0.4123, 0.1415, 0.4123, 0.112, 0.388, 0.1415, 0.4123, 0.1753, 0.4304, 0.1753, 0.4304, 0.1415, 0.4123, 0.1753, 0.4304, 0.2119, 0.4415, 0.2119, 0.4415, 0.1753, 0.4304, 0.2119, 0.4415, 0.25, 0.4452, 0.25, 0.4452, 0.2119, 0.4415, 0.2881, 0.4415, 0.25, 0.4452, 0.2119, 0.4415, 0.1753, 0.4304, 0.1415, 0.4123, 0.112, 0.388, 0.08768, 0.3585, 0.06964, 0.3247, 0.05853, 0.2881, 0.05478, 0.25, 0.05853, 0.2119, 0.06964, 0.1753, 0.08768, 0.1415, 0.112, 0.112, 0.1415, 0.08768, 0.1753, 0.06964, 0.2119, 0.05853, 0.25, 0.05478, 0.2881, 0.05853, 0.3247, 0.06964, 0.3585, 0.08768, 0.388, 0.112, 0.4123, 0.1415, 0.4304, 0.1753, 0.4415, 0.2119, 0.4452, 0.25, 0.4415, 0.2881, 0.4304, 0.3247, 0.4123, 0.3585, 0.388, 0.388, 0.3585, 0.4123, 0.3247, 0.4304, 0.3247, 0.06964, 0.3585, 0.08768, 0.3585, 0.08768, 0.3247, 0.06964, 0.2881, 0.4415, 0.25, 0.4452, 0.25, 0.4452, 0.2881, 0.4415, 0.112, 0.388, 0.08768, 0.3585, 0.08768, 0.3585, 0.112, 0.388, 0.2881, 0.05853, 0.3247, 0.06964, 0.3247, 0.06964, 0.2881, 0.05853, 0.3247, 0.4304, 0.2881, 0.4415, 0.2881, 0.4415, 0.3247, 0.4304, 0.1415, 0.4123, 0.112, 0.388, 0.112, 0.388, 0.1415, 0.4123, 0.25, 0.05478, 0.2881, 0.05853, 0.2881, 0.05853, 0.25, 0.05478, 0.3585, 0.4123, 0.3247, 0.4304, 0.3247, 0.4304, 0.3585, 0.4123, 0.1753, 0.4304, 0.1415, 0.4123, 0.1415, 0.4123, 0.1753, 0.4304, 0.2119, 0.05853, 0.25, 0.05478, 0.25, 0.05478, 0.2119, 0.05853, 0.388, 0.388, 0.3585, 0.4123, 0.3585, 0.4123, 0.388, 0.388, 0.2119, 0.4415, 0.1753, 0.4304, 0.1753, 0.4304, 0.2119, 0.4415, 0.1753, 0.06964, 0.2119, 0.05853, 0.2119, 0.05853, 0.1753, 0.06964, 0.4123, 0.3585, 0.388, 0.388, 0.388, 0.388, 0.4123, 0.3585, 0.25, 0.4452, 0.2119, 0.4415, 0.2119, 0.4415, 0.25, 0.4452, 0.1415, 0.08768, 0.1753, 0.06964, 0.1753, 0.06964, 0.1415, 0.08768, 0.4304, 0.3247, 0.4123, 0.3585, 0.4123, 0.3585, 0.4304, 0.3247, 0.112, 0.112, 0.1415, 0.08768, 0.1415, 0.08768, 0.112, 0.112, 0.4415, 0.2881, 0.4304, 0.3247, 0.4304, 0.3247, 0.4415, 0.2881, 0.08768, 0.1415, 0.112, 0.112, 0.112, 0.112, 0.08768, 0.1415, 0.4452, 0.25, 0.4415, 0.2881, 0.4415, 0.2881, 0.4452, 0.25, 0.06964, 0.1753, 0.08768, 0.1415, 0.08768, 0.1415, 0.06964, 0.1753, 0.4415, 0.2119, 0.4452, 0.25, 0.4452, 0.25, 0.4415, 0.2119, 0.05853, 0.2119, 0.06964, 0.1753, 0.06964, 0.1753, 0.05853, 0.2119, 0.4304, 0.1753, 0.4415, 0.2119, 0.4415, 0.2119, 0.4304, 0.1753, 0.05478, 0.25, 0.05853, 0.2119, 0.05853, 0.2119, 0.05478, 0.25, 0.4123, 0.1415, 0.4304, 0.1753, 0.4304, 0.1753, 0.4123, 0.1415, 0.05853, 0.2881, 0.05478, 0.25, 0.05478, 0.25, 0.05853, 0.2881, 0.388, 0.112, 0.4123, 0.1415, 0.4123, 0.1415, 0.388, 0.112, 0.06964, 0.3247, 0.05853, 0.2881, 0.05853, 0.2881, 0.06964, 0.3247, 0.3585, 0.08768, 0.388, 0.112, 0.388, 0.112, 0.3585, 0.08768])
me_cylinder.materials.append(mat_material_001)
me_cylinder.materials.append(mat_material_002)
me_cylinder.use_remesh_fix_poles = True
me_cylinder.use_remesh_preserve_attributes = False
me_cylinder.update()

# ---- objects
ob_cylinder = bpy.data.objects.new('Cylinder', me_cylinder)

# ---- transforms, parenting, visibility, modifiers, constraints
ob_cylinder.location = (0.0, 0.0, 3.01)
ob_cylinder.scale = (1.0, 1.0, 0.2715)
_m = ob_cylinder.modifiers.new('Mirror', 'MIRROR')
_m.use_axis = (False, False, True)
_m.use_mirror_merge = False

# ---- collection membership
col_collection.objects.link(ob_cylinder)

# ---- scene / render settings (as saved in the file)
scene.frame_start = 1; scene.frame_end = 250; scene.frame_set(1)
scene.render.engine = 'BLENDER_EEVEE_NEXT'
scene.cycles.sampling_pattern = 'TABULATED_SOBOL'
scene.cycles.use_light_tree = False
scene.view_settings.view_transform = 'Filmic'
bpy.context.view_layer.update()

# ---- added for rendering (the .blend has no active camera): camera
cam_auto = bpy.data.cameras.new('AutoCamera')
cam_auto.lens = 50.0
cam_auto.sensor_width = 36.0
cam_auto.clip_end = 1000.0
ob_auto_camera = bpy.data.objects.new('AutoCamera', cam_auto)
scene.collection.objects.link(ob_auto_camera)
ob_auto_camera.location = (5.55685, -6.66822, 7.45512)
ob_auto_camera.rotation_euler = (1.09748, -7.21219e-08, 0.694738)
scene.camera = ob_auto_camera
bpy.context.view_layer.update()
